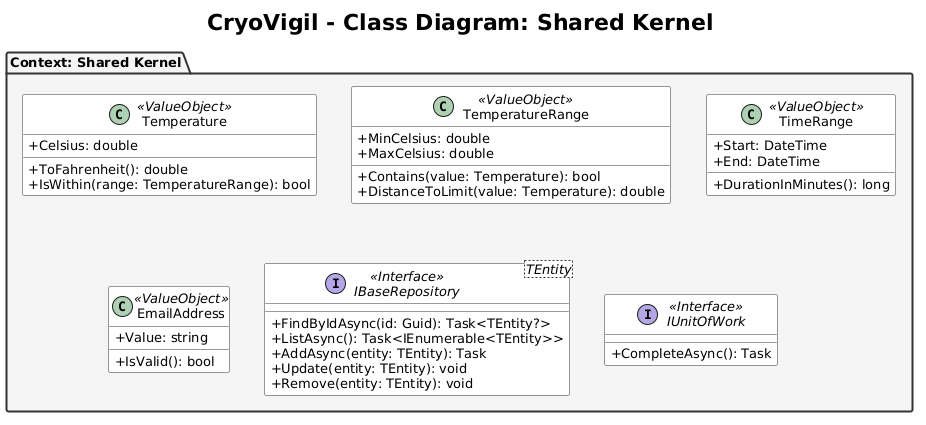

The diagram above was rendered by PlantUML. Its source (embedded in the PNG):
@startuml class-diagram-9
title CryoVigil - Class Diagram: Shared Kernel
scale max 4000 width

skinparam classAttributeIconSize 0
skinparam shadowing false
skinparam roundCorner 4
skinparam defaultFontSize 13
skinparam titleFontSize 22
skinparam class {
  BackgroundColor White
  BorderColor #333333
  ArrowColor #333333
}
skinparam package {
  BorderColor #333333
  BorderThickness 2
  FontStyle bold
}

package "Context: Shared Kernel" #F5F5F5 {
  class Temperature <<ValueObject>> {
    +Celsius: double
    +ToFahrenheit(): double
    +IsWithin(range: TemperatureRange): bool
  }
  class TemperatureRange <<ValueObject>> {
    +MinCelsius: double
    +MaxCelsius: double
    +Contains(value: Temperature): bool
    +DistanceToLimit(value: Temperature): double
  }
  class TimeRange <<ValueObject>> {
    +Start: DateTime
    +End: DateTime
    +DurationInMinutes(): long
  }
  class EmailAddress <<ValueObject>> {
    +Value: string
    +IsValid(): bool
  }
  interface "IBaseRepository<TEntity>" as IBaseRepository <<Interface>> {
    +FindByIdAsync(id: Guid): Task<TEntity?>
    +ListAsync(): Task<IEnumerable<TEntity>>
    +AddAsync(entity: TEntity): Task
    +Update(entity: TEntity): void
    +Remove(entity: TEntity): void
  }
  interface IUnitOfWork <<Interface>> {
    +CompleteAsync(): Task
  }
}


@enduml